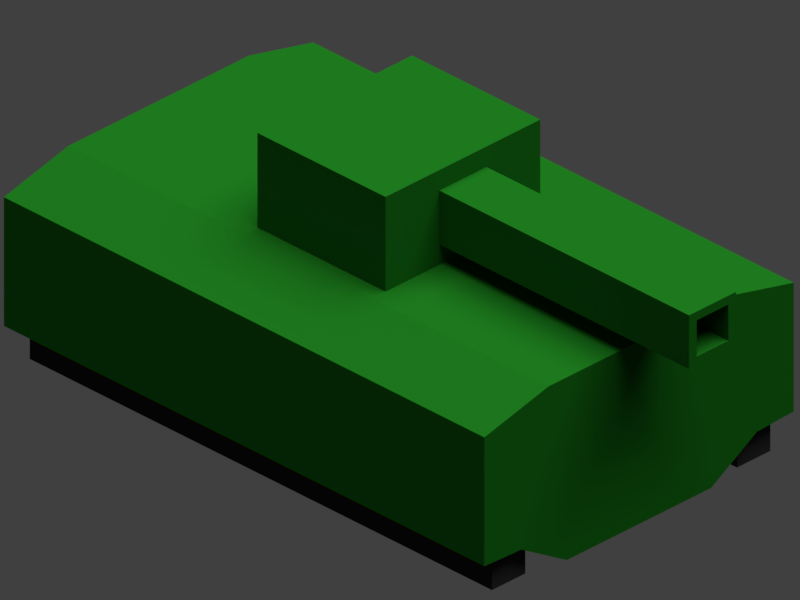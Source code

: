 # Source: GreenTank.blend  (saved by Blender 2.78.0; exported with 4.5.12 LTS)
import bpy
from mathutils import Matrix  # noqa: F401  (used for matrix-valued properties, if any)

bpy.ops.wm.read_factory_settings(use_empty=True)
scene = bpy.context.scene
scene.name = 'Scene'

# ---- collections
col_collection_1 = bpy.data.collections.new('Collection 1'); scene.collection.children.link(col_collection_1)

# ---- materials (node trees are filled in below, after node groups)
mat_material_001 = bpy.data.materials.new('Material.001')
mat_material_001.alpha_threshold = 0.0
mat_material_001.roughness = 0.5
mat_material = bpy.data.materials.new('Material')
mat_material.alpha_threshold = 0.0
mat_material.diffuse_color = (0.008568, 0.1282, 0.00865, 1.0)
mat_material.roughness = 0.5
mat_material.line_color = (0.0, 0.0, 0.0, 1.0)
mat_green_uniform = bpy.data.materials.new('Green Uniform')
mat_green_uniform.alpha_threshold = 0.0
mat_green_uniform.diffuse_color = (0.008568, 0.1282, 0.00865, 1.0)
mat_green_uniform.roughness = 0.5
mat_green_uniform.line_color = (0.0, 0.0, 0.0, 1.0)
mat_red_uniform = bpy.data.materials.new('Red Uniform')
mat_red_uniform.alpha_threshold = 0.0
mat_red_uniform.diffuse_color = (0.8, 0.002806, 0.002806, 1.0)
mat_red_uniform.roughness = 0.5

# ---- material node trees
mat_material_001.use_nodes = True; mat_material_001.node_tree.nodes.clear()
_N = mat_material_001.node_tree.nodes; _L = mat_material_001.node_tree.links
n0 = _N.new('ShaderNodeOutputMaterial'); n0.name = 'Material Output'; n0.location = (300, 300)
n1 = _N.new('ShaderNodeBsdfDiffuse'); n1.name = 'Diffuse BSDF'; n1.location = (10, 300)
n1.inputs[0].default_value = (0.02539, 0.02539, 0.02539, 1.0)
_L.new(n1.outputs[0], n0.inputs[0])
n0.is_active_output = True
mat_red_uniform.use_nodes = True; mat_red_uniform.node_tree.nodes.clear()
_N = mat_red_uniform.node_tree.nodes; _L = mat_red_uniform.node_tree.links
n0 = _N.new('ShaderNodeOutputMaterial'); n0.name = 'Material Output'; n0.location = (300, 300)
n1 = _N.new('ShaderNodeBsdfDiffuse'); n1.name = 'Diffuse BSDF'; n1.location = (10, 300)
n1.inputs[0].default_value = (0.4109, 0.0, 0.004418, 1.0)
_L.new(n1.outputs[0], n0.inputs[0])
n0.is_active_output = True

# ---- world
world_world = bpy.data.worlds.new('World'); scene.world = world_world
world_world.color = (0.05088, 0.05088, 0.05088)
world_world.use_sun_shadow = False
world_world.sun_shadow_jitter_overblur = 0.0
world_world.cycles.sampling_method = 'MANUAL'

# ---- cameras
cam_camera = bpy.data.cameras.new('Camera')
cam_camera.type = 'ORTHO'
cam_camera.clip_end = 100.0
cam_camera.lens = 35.0
cam_camera.sensor_width = 32.0
cam_camera.sensor_height = 18.0
cam_camera.ortho_scale = 7.314
cam_camera.dof.focus_distance = 0.0

# ---- lights
light_sun = bpy.data.lights.new('Sun', 'SUN')
light_sun.transmission_factor = 0.0
light_sun.angle = 1.012
light_sun.energy = 4.6
light_sun.shadow_buffer_clip_start = 0.5
light_sun.shadow_soft_size = 0.554
light_sun.shadow_cascade_max_distance = 1000.0

# ---- meshes
me_cube_004 = bpy.data.meshes.new('Cube.004')
me_cube_004.from_pydata([(-1.0, -1.0, -1.0), (-1.0, -1.0, 1.0), (-1.0, 1.0, -1.0), (-1.0, 1.0, 1.0), (1.0, -1.0, -1.0), (1.0, -1.0, 1.0), (1.0, 1.0, -1.0), (1.0, 1.0, 1.0)], [], [(0, 1, 3, 2), (2, 3, 7, 6), (6, 7, 5, 4), (4, 5, 1, 0), (2, 6, 4, 0), (7, 3, 1, 5)])
me_cube_004.materials.append(mat_material_001)
me_cube_004.use_remesh_preserve_volume = False
me_cube_004.use_remesh_preserve_attributes = False
me_cube_004.use_mirror_vertex_groups = False
me_cube_004.update()
me_cube_002 = bpy.data.meshes.new('Cube.002')
me_cube_002.from_pydata([(-1.0, -1.0, -1.0), (-1.0, -1.0, 1.0), (-1.0, 1.0, -1.0), (-1.0, 1.0, 1.0), (1.0, -1.0, -1.0), (1.0, -1.0, 1.0), (1.0, 1.0, -1.0), (1.0, 1.0, 1.0), (-1.37, -3.289, -1.76), (-1.37, -3.289, 1.76), (-1.37, 3.289, -1.76), (-1.37, 3.289, 1.76), (-0.566, -3.289, -1.76), (-0.566, -3.289, 1.76), (-0.566, 3.289, -1.76), (-0.566, 3.289, 1.76), (1.0, 1.0, 0.3333), (1.0, 1.0, -0.3333), (1.0, -0.3333, -1.0), (1.0, 0.3333, -1.0), (1.0, 0.3333, 1.0), (1.0, -0.3333, 1.0), (1.0, -1.0, 0.3333), (1.0, -1.0, -0.3333), (1.0, 0.6739, -0.6739), (1.0, -0.6739, -0.6739), (1.0, 0.6739, 0.6739), (1.0, -0.6739, 0.6739), (0.06921, 0.6739, -0.6739), (0.06921, -0.6739, -0.6739), (0.06921, 0.6739, 0.6739), (0.06921, -0.6739, 0.6739)], [], [(0, 1, 3, 2), (2, 3, 7, 16, 17, 6), (27, 21, 5, 22), (4, 23, 22, 5, 1, 0), (2, 6, 19, 18, 4, 0), (7, 3, 1, 5, 21, 20), (8, 9, 11, 10), (10, 11, 15, 14), (14, 15, 13, 12), (12, 13, 9, 8), (10, 14, 12, 8), (15, 11, 9, 13), (18, 25, 23, 4), (25, 27, 22, 23), (6, 17, 24, 19), (19, 24, 25, 18), (17, 16, 26, 24), (25, 24, 28, 29), (16, 7, 20, 26), (26, 20, 21, 27), (28, 30, 31, 29), (27, 25, 29, 31), (26, 27, 31, 30), (24, 26, 30, 28)])
me_cube_002.materials.append(mat_material)
me_cube_002.use_remesh_preserve_volume = False
me_cube_002.use_remesh_preserve_attributes = False
me_cube_002.use_mirror_vertex_groups = False
me_cube_002.update()
me_cube = bpy.data.meshes.new('Cube')
me_cube.from_pydata([(1.0, 1.0, -0.5602), (1.0, -1.0, -0.5602), (-1.0, -1.0, -0.5602), (-1.0, 1.0, -0.5602), (1.0, 1.0, 0.8), (1.0, -1.0, 0.8), (-1.0, -1.0, 0.8), (-1.0, 1.0, 0.8), (1.0, 0.5851, 1.0), (1.0, -0.5851, 1.0), (0.3333, 1.0, 0.8), (-0.3333, 1.0, 0.8), (0.3333, -1.0, 0.8), (-0.3333, -1.0, 0.8), (-1.0, -0.5851, 1.0), (-1.0, 0.5851, 1.0), (0.3333, 0.5851, 1.0), (0.3333, -0.5851, 1.0), (-0.3333, 0.5851, 1.0), (-0.3333, -0.5851, 1.0), (1.0, 0.7616, -0.5795), (1.0, -0.7616, -0.5795), (0.3333, 1.0, -0.5602), (-0.3333, 1.0, -0.5602), (0.3333, -1.0, -0.5602), (-0.3333, -1.0, -0.5602), (-1.0, -0.7616, -0.5795), (-1.0, 0.7616, -0.5795), (0.3333, 0.7616, -0.5795), (-0.3333, 0.7616, -0.5795), (0.3333, -0.7616, -0.5795), (-0.3333, -0.7616, -0.5795), (1.0, 0.4671, -0.9312), (1.0, -0.4671, -0.9312), (-1.0, -0.4671, -0.9312), (-1.0, 0.4671, -0.9312), (-0.5556, 0.7616, -0.5795), (-0.7778, 0.7616, -0.5795), (0.7778, 0.7616, -0.5795), (0.5556, 0.7616, -0.5795), (0.1111, 0.7616, -0.5795), (-0.1111, 0.7616, -0.5795), (-0.5556, -0.7616, -0.5795), (-0.7778, -0.7616, -0.5795), (0.7778, -0.7616, -0.5795), (0.5556, -0.7616, -0.5795), (0.1111, -0.7616, -0.5795), (-0.1111, -0.7616, -0.5795), (0.3333, -0.4671, -0.9312), (0.3333, 0.4671, -0.9312), (-0.3333, -0.4671, -0.9312), (-0.3333, 0.4671, -0.9312), (0.1111, 0.4671, -0.9312), (-0.1111, 0.4671, -0.9312), (0.1111, -0.4671, -0.9312), (-0.1111, -0.4671, -0.9312), (0.7778, 0.4671, -0.9312), (0.5556, 0.4671, -0.9312), (0.7778, -0.4671, -0.9312), (0.5556, -0.4671, -0.9312), (-0.5556, 0.4671, -0.9312), (-0.7778, 0.4671, -0.9312), (-0.5556, -0.4671, -0.9312), (-0.7778, -0.4671, -0.9312)], [], [(31, 25, 2, 26, 43, 42), (19, 14, 6, 13), (0, 4, 8, 9, 5, 1, 21, 33, 32, 20), (1, 5, 12, 13, 6, 2, 25, 24), (2, 6, 14, 15, 7, 3, 27, 35, 34, 26), (4, 0, 22, 23, 3, 7, 11, 10), (9, 17, 12, 5), (17, 19, 13, 12), (4, 10, 16, 8), (8, 16, 17, 9), (10, 11, 18, 16), (16, 18, 19, 17), (11, 7, 15, 18), (18, 15, 14, 19), (23, 29, 36, 37, 27, 3), (63, 43, 26, 34), (0, 20, 38, 39, 28, 22), (22, 28, 40, 41, 29, 23), (59, 45, 30, 48), (55, 47, 31, 50), (21, 1, 24, 30, 45, 44), (30, 24, 25, 31, 47, 46), (41, 53, 51, 29), (53, 55, 50, 51), (28, 49, 52, 40), (40, 52, 53, 41), (49, 48, 54, 52), (52, 54, 55, 53), (48, 30, 46, 54), (54, 46, 47, 55), (39, 57, 49, 28), (57, 59, 48, 49), (20, 32, 56, 38), (38, 56, 57, 39), (32, 33, 58, 56), (56, 58, 59, 57), (33, 21, 44, 58), (58, 44, 45, 59), (37, 61, 35, 27), (61, 63, 34, 35), (29, 51, 60, 36), (36, 60, 61, 37), (51, 50, 62, 60), (60, 62, 63, 61), (50, 31, 42, 62), (62, 42, 43, 63)])
me_cube.materials.append(mat_green_uniform)
me_cube.materials.append(mat_red_uniform)
me_cube.use_remesh_preserve_volume = False
me_cube.use_remesh_preserve_attributes = False
me_cube.use_mirror_vertex_groups = False
me_cube.update()

# ---- objects
ob_cube_000 = bpy.data.objects.new('Cube.000', me_cube_004)
ob_cube_001 = bpy.data.objects.new('Cube.001', me_cube_004)
ob_toppartgun = bpy.data.objects.new('TopPartGun', me_cube_002)
ob_sun = bpy.data.objects.new('Sun', light_sun)
ob_tank = bpy.data.objects.new('Tank', me_cube)
ob_camera = bpy.data.objects.new('Camera', cam_camera)

# ---- transforms, parenting, visibility, modifiers, constraints
ob_cube_000.location = (-0.01457, -1.569, 0.4649)
ob_cube_000.scale = (2.988, 0.2157, 0.4137)
ob_cube_000.lineart.crease_threshold = 0.0
ob_cube_001.location = (-0.01457, 1.599, 0.4649)
ob_cube_001.scale = (2.988, 0.2157, 0.4137)
ob_cube_001.lineart.crease_threshold = 0.0
ob_toppartgun.location = (1.98, 0.0, 2.5)
ob_toppartgun.scale = (2.061, 0.3041, 0.2842)
ob_toppartgun.lineart.crease_threshold = 0.0
ob_sun.location = (5.437, 3.229, 11.26)
ob_sun.rotation_euler = (-0.1285, 0.1673, 0.0)
ob_sun.lineart.crease_threshold = 0.0
ob_tank.location = (-0.01509, 0.0, 1.0)
ob_tank.scale = (3.106, 2.0, 1.0)
ob_tank.lock_rotations_4d = False
ob_tank.empty_display_type = 'ARROWS'
ob_tank.lineart.crease_threshold = 0.0
ob_camera.location = (10.0, -10.0, 9.34)
ob_camera.rotation_euler = (1.047, 0.0, 0.7854)
ob_camera.lock_rotations_4d = False
ob_camera.empty_display_type = 'ARROWS'
ob_camera.color = (0.0, 0.0, 0.0, 0.0)
ob_camera.display_type = 'WIRE'
ob_camera.lineart.crease_threshold = 0.0

# ---- collection membership
col_collection_1.objects.link(ob_cube_000)
col_collection_1.objects.link(ob_cube_001)
col_collection_1.objects.link(ob_toppartgun)
col_collection_1.objects.link(ob_sun)
col_collection_1.objects.link(ob_tank)
col_collection_1.objects.link(ob_camera)

# ---- scene / render settings (as saved in the file)
scene.camera = ob_camera
scene.frame_start = 1; scene.frame_end = 250; scene.frame_set(1)
scene.render.engine = 'CYCLES'
scene.render.resolution_x = 256
scene.render.resolution_y = 192
scene.render.dither_intensity = 0.0
scene.render.film_transparent = True
scene.cycles.use_denoising = False
scene.cycles.samples = 1024
scene.cycles.sampling_pattern = 'TABULATED_SOBOL'
scene.cycles.light_sampling_threshold = 0.0
scene.cycles.use_adaptive_sampling = False
scene.cycles.use_light_tree = False
scene.cycles.blur_glossy = 0.0
scene.cycles.sample_clamp_indirect = 0.0
scene.view_settings.view_transform = 'Standard'
bpy.context.view_layer.update()
